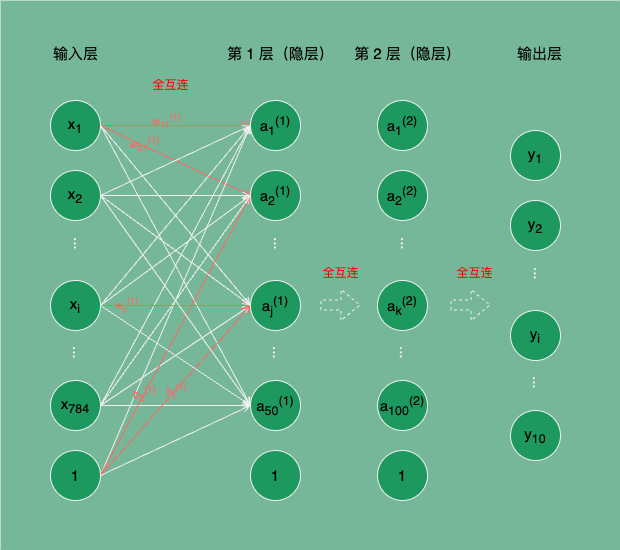

The diagram above was exported from draw.io. Its source (the exported page's mxGraphModel, read from the mxfile embedded in the PNG):
<mxGraphModel dx="1026" dy="744" grid="1" gridSize="10" guides="1" tooltips="1" connect="1" arrows="1" fold="1" page="1" pageScale="1" pageWidth="850" pageHeight="1100" math="0" shadow="0">
  <root>
    <mxCell id="0" />
    <mxCell id="1" parent="0" />
    <mxCell id="2" value="" style="rounded=0;whiteSpace=wrap;html=1;fillColor=#75b798;strokeColor=none;glass=0;shadow=0;gradientColor=none;" parent="1" vertex="1">
      <mxGeometry x="110" y="80" width="620" height="550" as="geometry" />
    </mxCell>
    <mxCell id="8tjXwpucQZC3lZozqzPv-33" style="edgeStyle=orthogonalEdgeStyle;rounded=0;orthogonalLoop=1;jettySize=auto;html=1;entryX=0;entryY=0.5;entryDx=0;entryDy=0;endArrow=open;endFill=0;strokeColor=#FF6666;" parent="1" source="8tjXwpucQZC3lZozqzPv-1" target="8tjXwpucQZC3lZozqzPv-9" edge="1">
      <mxGeometry relative="1" as="geometry" />
    </mxCell>
    <mxCell id="8tjXwpucQZC3lZozqzPv-60" value="&lt;font color=&quot;#ff6666&quot;&gt;w&lt;sub&gt;11&lt;/sub&gt;&lt;sup&gt;(1)&lt;/sup&gt;&lt;/font&gt;" style="edgeLabel;html=1;align=center;verticalAlign=middle;resizable=0;points=[];labelBackgroundColor=none;" parent="8tjXwpucQZC3lZozqzPv-33" vertex="1" connectable="0">
      <mxGeometry x="-0.1333" relative="1" as="geometry">
        <mxPoint y="-5" as="offset" />
      </mxGeometry>
    </mxCell>
    <mxCell id="8tjXwpucQZC3lZozqzPv-34" style="edgeStyle=none;rounded=0;orthogonalLoop=1;jettySize=auto;html=1;entryX=0;entryY=0.5;entryDx=0;entryDy=0;exitX=1;exitY=0.5;exitDx=0;exitDy=0;endArrow=open;endFill=0;strokeColor=#FF6666;" parent="1" source="8tjXwpucQZC3lZozqzPv-1" target="8tjXwpucQZC3lZozqzPv-13" edge="1">
      <mxGeometry relative="1" as="geometry" />
    </mxCell>
    <mxCell id="8tjXwpucQZC3lZozqzPv-61" value="&lt;font color=&quot;#ff6666&quot;&gt;w&lt;sub&gt;21&lt;/sub&gt;&lt;sup&gt;(1)&lt;/sup&gt;&lt;/font&gt;" style="edgeLabel;html=1;align=center;verticalAlign=middle;resizable=0;points=[];labelBackgroundColor=none;" parent="8tjXwpucQZC3lZozqzPv-34" vertex="1" connectable="0">
      <mxGeometry x="-0.4372" y="2" relative="1" as="geometry">
        <mxPoint as="offset" />
      </mxGeometry>
    </mxCell>
    <mxCell id="8tjXwpucQZC3lZozqzPv-35" style="edgeStyle=none;rounded=0;orthogonalLoop=1;jettySize=auto;html=1;exitX=1;exitY=0.5;exitDx=0;exitDy=0;endArrow=open;endFill=0;entryX=0;entryY=0.5;entryDx=0;entryDy=0;" parent="1" source="8tjXwpucQZC3lZozqzPv-1" target="8tjXwpucQZC3lZozqzPv-12" edge="1">
      <mxGeometry relative="1" as="geometry" />
    </mxCell>
    <mxCell id="8tjXwpucQZC3lZozqzPv-36" style="edgeStyle=none;rounded=0;orthogonalLoop=1;jettySize=auto;html=1;entryX=0;entryY=0.5;entryDx=0;entryDy=0;exitX=1;exitY=0.5;exitDx=0;exitDy=0;endArrow=open;endFill=0;" parent="1" source="8tjXwpucQZC3lZozqzPv-1" target="8tjXwpucQZC3lZozqzPv-10" edge="1">
      <mxGeometry relative="1" as="geometry" />
    </mxCell>
    <mxCell id="8tjXwpucQZC3lZozqzPv-1" value="x&lt;sub&gt;1&lt;/sub&gt;" style="ellipse;whiteSpace=wrap;html=1;aspect=fixed;fontSize=15;fontColor=#000000;fillColor=#1D995F;" parent="1" vertex="1">
      <mxGeometry x="160" y="180" width="50" height="50" as="geometry" />
    </mxCell>
    <mxCell id="8tjXwpucQZC3lZozqzPv-47" style="edgeStyle=none;rounded=0;orthogonalLoop=1;jettySize=auto;html=1;entryX=0;entryY=0.5;entryDx=0;entryDy=0;exitX=1;exitY=0.5;exitDx=0;exitDy=0;endArrow=open;endFill=0;strokeColor=default;" parent="1" source="8tjXwpucQZC3lZozqzPv-2" target="8tjXwpucQZC3lZozqzPv-9" edge="1">
      <mxGeometry relative="1" as="geometry" />
    </mxCell>
    <mxCell id="8tjXwpucQZC3lZozqzPv-48" style="edgeStyle=none;rounded=0;orthogonalLoop=1;jettySize=auto;html=1;entryX=0;entryY=0.5;entryDx=0;entryDy=0;exitX=1;exitY=0.5;exitDx=0;exitDy=0;endArrow=open;endFill=0;" parent="1" source="8tjXwpucQZC3lZozqzPv-2" target="8tjXwpucQZC3lZozqzPv-13" edge="1">
      <mxGeometry relative="1" as="geometry" />
    </mxCell>
    <mxCell id="8tjXwpucQZC3lZozqzPv-49" style="edgeStyle=none;rounded=0;orthogonalLoop=1;jettySize=auto;html=1;entryX=0;entryY=0.5;entryDx=0;entryDy=0;exitX=1;exitY=0.5;exitDx=0;exitDy=0;endArrow=open;endFill=0;" parent="1" source="8tjXwpucQZC3lZozqzPv-2" target="8tjXwpucQZC3lZozqzPv-12" edge="1">
      <mxGeometry relative="1" as="geometry" />
    </mxCell>
    <mxCell id="8tjXwpucQZC3lZozqzPv-50" style="edgeStyle=none;rounded=0;orthogonalLoop=1;jettySize=auto;html=1;entryX=0;entryY=0.5;entryDx=0;entryDy=0;endArrow=open;endFill=0;" parent="1" source="8tjXwpucQZC3lZozqzPv-2" target="8tjXwpucQZC3lZozqzPv-10" edge="1">
      <mxGeometry relative="1" as="geometry" />
    </mxCell>
    <mxCell id="8tjXwpucQZC3lZozqzPv-2" value="x&lt;sub&gt;784&lt;/sub&gt;" style="ellipse;whiteSpace=wrap;html=1;aspect=fixed;fontSize=15;fontColor=#000000;fillColor=#1D995F;" parent="1" vertex="1">
      <mxGeometry x="160" y="460" width="50" height="50" as="geometry" />
    </mxCell>
    <mxCell id="8tjXwpucQZC3lZozqzPv-51" style="edgeStyle=none;rounded=0;orthogonalLoop=1;jettySize=auto;html=1;entryX=0;entryY=0.5;entryDx=0;entryDy=0;exitX=1;exitY=0.5;exitDx=0;exitDy=0;endArrow=open;endFill=0;strokeColor=default;" parent="1" source="8tjXwpucQZC3lZozqzPv-3" target="8tjXwpucQZC3lZozqzPv-9" edge="1">
      <mxGeometry relative="1" as="geometry" />
    </mxCell>
    <mxCell id="8tjXwpucQZC3lZozqzPv-52" style="edgeStyle=none;rounded=0;orthogonalLoop=1;jettySize=auto;html=1;entryX=0;entryY=0.5;entryDx=0;entryDy=0;exitX=1;exitY=0.5;exitDx=0;exitDy=0;endArrow=open;endFill=0;strokeColor=#FF6666;" parent="1" source="8tjXwpucQZC3lZozqzPv-3" target="8tjXwpucQZC3lZozqzPv-13" edge="1">
      <mxGeometry relative="1" as="geometry" />
    </mxCell>
    <mxCell id="8tjXwpucQZC3lZozqzPv-65" value="&lt;font color=&quot;#ff6666&quot;&gt;b&lt;sub&gt;2&lt;/sub&gt;&lt;sup&gt;(1)&lt;/sup&gt;&lt;/font&gt;" style="edgeLabel;html=1;align=center;verticalAlign=middle;resizable=0;points=[];labelBackgroundColor=none;" parent="8tjXwpucQZC3lZozqzPv-52" vertex="1" connectable="0">
      <mxGeometry x="-0.4226" relative="1" as="geometry">
        <mxPoint as="offset" />
      </mxGeometry>
    </mxCell>
    <mxCell id="8tjXwpucQZC3lZozqzPv-53" style="edgeStyle=none;rounded=0;orthogonalLoop=1;jettySize=auto;html=1;entryX=0;entryY=0.5;entryDx=0;entryDy=0;exitX=1;exitY=0.5;exitDx=0;exitDy=0;endArrow=open;endFill=0;strokeColor=#FF6666;" parent="1" source="8tjXwpucQZC3lZozqzPv-3" target="8tjXwpucQZC3lZozqzPv-12" edge="1">
      <mxGeometry relative="1" as="geometry" />
    </mxCell>
    <mxCell id="8tjXwpucQZC3lZozqzPv-64" value="&lt;font color=&quot;#ff6666&quot;&gt;b&lt;sub&gt;j&lt;/sub&gt;&lt;sup&gt;(1)&lt;/sup&gt;&lt;/font&gt;" style="edgeLabel;html=1;align=center;verticalAlign=middle;resizable=0;points=[];labelBackgroundColor=none;" parent="8tjXwpucQZC3lZozqzPv-53" vertex="1" connectable="0">
      <mxGeometry x="-0.0008" y="-1" relative="1" as="geometry">
        <mxPoint as="offset" />
      </mxGeometry>
    </mxCell>
    <mxCell id="8tjXwpucQZC3lZozqzPv-54" style="edgeStyle=none;rounded=0;orthogonalLoop=1;jettySize=auto;html=1;entryX=0;entryY=0.5;entryDx=0;entryDy=0;exitX=1;exitY=0.5;exitDx=0;exitDy=0;endArrow=open;endFill=0;" parent="1" source="8tjXwpucQZC3lZozqzPv-3" target="8tjXwpucQZC3lZozqzPv-10" edge="1">
      <mxGeometry relative="1" as="geometry" />
    </mxCell>
    <mxCell id="8tjXwpucQZC3lZozqzPv-3" value="1" style="ellipse;whiteSpace=wrap;html=1;aspect=fixed;fontSize=15;fontColor=#000000;fillColor=#1D995F;" parent="1" vertex="1">
      <mxGeometry x="160" y="530" width="50" height="50" as="geometry" />
    </mxCell>
    <mxCell id="8tjXwpucQZC3lZozqzPv-43" style="edgeStyle=none;rounded=0;orthogonalLoop=1;jettySize=auto;html=1;entryX=0;entryY=0.5;entryDx=0;entryDy=0;exitX=1;exitY=0.5;exitDx=0;exitDy=0;endArrow=open;endFill=0;" parent="1" source="8tjXwpucQZC3lZozqzPv-4" target="8tjXwpucQZC3lZozqzPv-9" edge="1">
      <mxGeometry relative="1" as="geometry">
        <mxPoint x="268" y="364" as="sourcePoint" />
      </mxGeometry>
    </mxCell>
    <mxCell id="8tjXwpucQZC3lZozqzPv-44" style="edgeStyle=none;rounded=0;orthogonalLoop=1;jettySize=auto;html=1;entryX=0;entryY=0.5;entryDx=0;entryDy=0;exitX=1;exitY=0.5;exitDx=0;exitDy=0;endArrow=open;endFill=0;strokeColor=default;" parent="1" source="8tjXwpucQZC3lZozqzPv-4" target="8tjXwpucQZC3lZozqzPv-13" edge="1">
      <mxGeometry relative="1" as="geometry" />
    </mxCell>
    <mxCell id="8tjXwpucQZC3lZozqzPv-45" style="edgeStyle=none;rounded=0;orthogonalLoop=1;jettySize=auto;html=1;entryX=0;entryY=0.5;entryDx=0;entryDy=0;endArrow=open;endFill=0;strokeColor=#FF6666;" parent="1" source="8tjXwpucQZC3lZozqzPv-4" target="8tjXwpucQZC3lZozqzPv-12" edge="1">
      <mxGeometry relative="1" as="geometry" />
    </mxCell>
    <mxCell id="8tjXwpucQZC3lZozqzPv-62" value="&lt;font color=&quot;#ff6666&quot;&gt;w&lt;sub&gt;ji&lt;/sub&gt;&lt;sup&gt;(1)&lt;/sup&gt;&lt;/font&gt;" style="edgeLabel;html=1;align=center;verticalAlign=middle;resizable=0;points=[];labelBackgroundColor=none;" parent="8tjXwpucQZC3lZozqzPv-45" vertex="1" connectable="0">
      <mxGeometry x="-0.6667" y="1" relative="1" as="geometry">
        <mxPoint as="offset" />
      </mxGeometry>
    </mxCell>
    <mxCell id="8tjXwpucQZC3lZozqzPv-46" style="edgeStyle=none;rounded=0;orthogonalLoop=1;jettySize=auto;html=1;entryX=0;entryY=0.5;entryDx=0;entryDy=0;exitX=1;exitY=0.5;exitDx=0;exitDy=0;endArrow=open;endFill=0;" parent="1" source="8tjXwpucQZC3lZozqzPv-4" target="8tjXwpucQZC3lZozqzPv-10" edge="1">
      <mxGeometry relative="1" as="geometry" />
    </mxCell>
    <mxCell id="8tjXwpucQZC3lZozqzPv-4" value="x&lt;sub&gt;i&lt;/sub&gt;" style="ellipse;whiteSpace=wrap;html=1;aspect=fixed;fontSize=15;fontColor=#000000;fillColor=#1D995F;" parent="1" vertex="1">
      <mxGeometry x="160" y="360" width="50" height="50" as="geometry" />
    </mxCell>
    <mxCell id="8tjXwpucQZC3lZozqzPv-38" style="edgeStyle=none;rounded=0;orthogonalLoop=1;jettySize=auto;html=1;entryX=0;entryY=0.5;entryDx=0;entryDy=0;exitX=1;exitY=0.5;exitDx=0;exitDy=0;endArrow=open;endFill=0;" parent="1" source="8tjXwpucQZC3lZozqzPv-5" target="8tjXwpucQZC3lZozqzPv-9" edge="1">
      <mxGeometry relative="1" as="geometry" />
    </mxCell>
    <mxCell id="8tjXwpucQZC3lZozqzPv-39" style="edgeStyle=none;rounded=0;orthogonalLoop=1;jettySize=auto;html=1;entryX=0;entryY=0.5;entryDx=0;entryDy=0;endArrow=open;endFill=0;" parent="1" source="8tjXwpucQZC3lZozqzPv-5" target="8tjXwpucQZC3lZozqzPv-13" edge="1">
      <mxGeometry relative="1" as="geometry" />
    </mxCell>
    <mxCell id="8tjXwpucQZC3lZozqzPv-40" style="edgeStyle=none;rounded=0;orthogonalLoop=1;jettySize=auto;html=1;entryX=0;entryY=0.5;entryDx=0;entryDy=0;exitX=1;exitY=0.5;exitDx=0;exitDy=0;endArrow=open;endFill=0;" parent="1" source="8tjXwpucQZC3lZozqzPv-5" target="8tjXwpucQZC3lZozqzPv-12" edge="1">
      <mxGeometry relative="1" as="geometry" />
    </mxCell>
    <mxCell id="8tjXwpucQZC3lZozqzPv-41" style="edgeStyle=none;rounded=0;orthogonalLoop=1;jettySize=auto;html=1;entryX=0;entryY=0.5;entryDx=0;entryDy=0;exitX=1;exitY=0.5;exitDx=0;exitDy=0;endArrow=open;endFill=0;" parent="1" source="8tjXwpucQZC3lZozqzPv-5" target="8tjXwpucQZC3lZozqzPv-10" edge="1">
      <mxGeometry relative="1" as="geometry" />
    </mxCell>
    <mxCell id="8tjXwpucQZC3lZozqzPv-5" value="x&lt;sub&gt;2&lt;/sub&gt;" style="ellipse;whiteSpace=wrap;html=1;aspect=fixed;fontSize=15;fontColor=#000000;fillColor=#1D995F;" parent="1" vertex="1">
      <mxGeometry x="160" y="250" width="50" height="50" as="geometry" />
    </mxCell>
    <mxCell id="8tjXwpucQZC3lZozqzPv-7" value="&lt;font style=&quot;font-size: 15px;&quot;&gt;...&lt;/font&gt;" style="text;html=1;align=center;verticalAlign=middle;resizable=0;points=[];autosize=1;strokeColor=none;fillColor=none;rotation=90;" parent="1" vertex="1">
      <mxGeometry x="170" y="308" width="40" height="30" as="geometry" />
    </mxCell>
    <mxCell id="8tjXwpucQZC3lZozqzPv-8" value="&lt;font style=&quot;font-size: 15px;&quot;&gt;...&lt;/font&gt;" style="text;html=1;align=center;verticalAlign=middle;resizable=0;points=[];autosize=1;strokeColor=none;fillColor=none;rotation=90;" parent="1" vertex="1">
      <mxGeometry x="169" y="417" width="40" height="30" as="geometry" />
    </mxCell>
    <mxCell id="8tjXwpucQZC3lZozqzPv-9" value="a&lt;sub&gt;1&lt;/sub&gt;&lt;sup&gt;(1)&lt;/sup&gt;" style="ellipse;whiteSpace=wrap;html=1;aspect=fixed;fontSize=15;fontColor=#000000;fillColor=#1D995F;" parent="1" vertex="1">
      <mxGeometry x="360" y="180" width="50" height="50" as="geometry" />
    </mxCell>
    <mxCell id="8tjXwpucQZC3lZozqzPv-10" value="a&lt;sub&gt;50&lt;/sub&gt;&lt;sup&gt;(1)&lt;/sup&gt;" style="ellipse;whiteSpace=wrap;html=1;aspect=fixed;fontSize=15;fontColor=#000000;fillColor=#1D995F;" parent="1" vertex="1">
      <mxGeometry x="360" y="460" width="50" height="50" as="geometry" />
    </mxCell>
    <mxCell id="8tjXwpucQZC3lZozqzPv-11" value="1" style="ellipse;whiteSpace=wrap;html=1;aspect=fixed;fontSize=15;fontColor=#000000;fillColor=#1D995F;" parent="1" vertex="1">
      <mxGeometry x="360" y="530" width="50" height="50" as="geometry" />
    </mxCell>
    <mxCell id="8tjXwpucQZC3lZozqzPv-12" value="a&lt;sub&gt;j&lt;/sub&gt;&lt;sup&gt;(1)&lt;/sup&gt;" style="ellipse;whiteSpace=wrap;html=1;aspect=fixed;fontSize=15;fontColor=#000000;fillColor=#1D995F;" parent="1" vertex="1">
      <mxGeometry x="360" y="360" width="50" height="50" as="geometry" />
    </mxCell>
    <mxCell id="8tjXwpucQZC3lZozqzPv-13" value="a&lt;sub&gt;2&lt;/sub&gt;&lt;sup&gt;(1)&lt;/sup&gt;" style="ellipse;whiteSpace=wrap;html=1;aspect=fixed;fontSize=15;fontColor=#000000;fillColor=#1D995F;" parent="1" vertex="1">
      <mxGeometry x="360" y="250" width="50" height="50" as="geometry" />
    </mxCell>
    <mxCell id="8tjXwpucQZC3lZozqzPv-14" value="&lt;font style=&quot;font-size: 15px;&quot;&gt;...&lt;/font&gt;" style="text;html=1;align=center;verticalAlign=middle;resizable=0;points=[];autosize=1;strokeColor=none;fillColor=none;rotation=90;" parent="1" vertex="1">
      <mxGeometry x="370" y="308" width="40" height="30" as="geometry" />
    </mxCell>
    <mxCell id="8tjXwpucQZC3lZozqzPv-15" value="&lt;font style=&quot;font-size: 15px;&quot;&gt;...&lt;/font&gt;" style="text;html=1;align=center;verticalAlign=middle;resizable=0;points=[];autosize=1;strokeColor=none;fillColor=none;rotation=90;" parent="1" vertex="1">
      <mxGeometry x="369" y="417" width="40" height="30" as="geometry" />
    </mxCell>
    <mxCell id="8tjXwpucQZC3lZozqzPv-16" value="a&lt;sub&gt;1&lt;/sub&gt;&lt;sup&gt;(2)&lt;/sup&gt;" style="ellipse;whiteSpace=wrap;html=1;aspect=fixed;fontSize=15;fontColor=#000000;fillColor=#1D995F;" parent="1" vertex="1">
      <mxGeometry x="487" y="180" width="50" height="50" as="geometry" />
    </mxCell>
    <mxCell id="8tjXwpucQZC3lZozqzPv-17" value="a&lt;sub&gt;100&lt;/sub&gt;&lt;sup&gt;(2)&lt;/sup&gt;" style="ellipse;whiteSpace=wrap;html=1;aspect=fixed;fontSize=15;fontColor=#000000;fillColor=#1D995F;" parent="1" vertex="1">
      <mxGeometry x="487" y="460" width="50" height="50" as="geometry" />
    </mxCell>
    <mxCell id="8tjXwpucQZC3lZozqzPv-18" value="1" style="ellipse;whiteSpace=wrap;html=1;aspect=fixed;fontSize=15;fontColor=#000000;fillColor=#1D995F;" parent="1" vertex="1">
      <mxGeometry x="487" y="530" width="50" height="50" as="geometry" />
    </mxCell>
    <mxCell id="8tjXwpucQZC3lZozqzPv-19" value="a&lt;sub&gt;k&lt;/sub&gt;&lt;sup&gt;(2)&lt;/sup&gt;" style="ellipse;whiteSpace=wrap;html=1;aspect=fixed;fontSize=15;fontColor=#000000;fillColor=#1D995F;" parent="1" vertex="1">
      <mxGeometry x="487" y="360" width="50" height="50" as="geometry" />
    </mxCell>
    <mxCell id="8tjXwpucQZC3lZozqzPv-20" value="a&lt;sub&gt;2&lt;/sub&gt;&lt;sup&gt;(2)&lt;/sup&gt;" style="ellipse;whiteSpace=wrap;html=1;aspect=fixed;fontSize=15;fontColor=#000000;fillColor=#1D995F;" parent="1" vertex="1">
      <mxGeometry x="487" y="250" width="50" height="50" as="geometry" />
    </mxCell>
    <mxCell id="8tjXwpucQZC3lZozqzPv-21" value="&lt;font style=&quot;font-size: 15px;&quot;&gt;...&lt;/font&gt;" style="text;html=1;align=center;verticalAlign=middle;resizable=0;points=[];autosize=1;strokeColor=none;fillColor=none;rotation=90;" parent="1" vertex="1">
      <mxGeometry x="497" y="308" width="40" height="30" as="geometry" />
    </mxCell>
    <mxCell id="8tjXwpucQZC3lZozqzPv-22" value="&lt;font style=&quot;font-size: 15px;&quot;&gt;...&lt;/font&gt;" style="text;html=1;align=center;verticalAlign=middle;resizable=0;points=[];autosize=1;strokeColor=none;fillColor=none;rotation=90;" parent="1" vertex="1">
      <mxGeometry x="496" y="417" width="40" height="30" as="geometry" />
    </mxCell>
    <mxCell id="8tjXwpucQZC3lZozqzPv-23" value="y&lt;sub&gt;1&lt;/sub&gt;" style="ellipse;whiteSpace=wrap;html=1;aspect=fixed;fontSize=15;fontColor=#000000;fillColor=#1D995F;" parent="1" vertex="1">
      <mxGeometry x="620" y="210" width="50" height="50" as="geometry" />
    </mxCell>
    <mxCell id="8tjXwpucQZC3lZozqzPv-24" value="y&lt;sub&gt;10&lt;/sub&gt;" style="ellipse;whiteSpace=wrap;html=1;aspect=fixed;fontSize=15;fontColor=#000000;fillColor=#1D995F;" parent="1" vertex="1">
      <mxGeometry x="620" y="490" width="50" height="50" as="geometry" />
    </mxCell>
    <mxCell id="8tjXwpucQZC3lZozqzPv-25" value="y&lt;sub&gt;i&lt;/sub&gt;" style="ellipse;whiteSpace=wrap;html=1;aspect=fixed;fontSize=15;fontColor=#000000;fillColor=#1D995F;" parent="1" vertex="1">
      <mxGeometry x="620" y="390" width="50" height="50" as="geometry" />
    </mxCell>
    <mxCell id="8tjXwpucQZC3lZozqzPv-26" value="y&lt;sub&gt;2&lt;/sub&gt;" style="ellipse;whiteSpace=wrap;html=1;aspect=fixed;fontSize=15;fontColor=#000000;fillColor=#1D995F;" parent="1" vertex="1">
      <mxGeometry x="620" y="280" width="50" height="50" as="geometry" />
    </mxCell>
    <mxCell id="8tjXwpucQZC3lZozqzPv-27" value="&lt;font style=&quot;font-size: 15px;&quot;&gt;...&lt;/font&gt;" style="text;html=1;align=center;verticalAlign=middle;resizable=0;points=[];autosize=1;strokeColor=none;fillColor=none;rotation=90;" parent="1" vertex="1">
      <mxGeometry x="630" y="338" width="40" height="30" as="geometry" />
    </mxCell>
    <mxCell id="8tjXwpucQZC3lZozqzPv-28" value="&lt;font style=&quot;font-size: 15px;&quot;&gt;...&lt;/font&gt;" style="text;html=1;align=center;verticalAlign=middle;resizable=0;points=[];autosize=1;strokeColor=none;fillColor=none;rotation=90;" parent="1" vertex="1">
      <mxGeometry x="629" y="447" width="40" height="30" as="geometry" />
    </mxCell>
    <mxCell id="8tjXwpucQZC3lZozqzPv-29" value="&lt;font style=&quot;font-size: 15px;&quot;&gt;输入层&lt;/font&gt;" style="text;html=1;align=center;verticalAlign=middle;resizable=0;points=[];autosize=1;strokeColor=none;fillColor=none;fontColor=#000000;" parent="1" vertex="1">
      <mxGeometry x="150" y="118" width="70" height="30" as="geometry" />
    </mxCell>
    <mxCell id="8tjXwpucQZC3lZozqzPv-30" value="&lt;font style=&quot;font-size: 15px;&quot;&gt;第 1 层（隐层）&lt;/font&gt;" style="text;html=1;align=center;verticalAlign=middle;resizable=0;points=[];autosize=1;strokeColor=none;fillColor=none;fontColor=#000000;" parent="1" vertex="1">
      <mxGeometry x="325" y="118" width="130" height="30" as="geometry" />
    </mxCell>
    <mxCell id="8tjXwpucQZC3lZozqzPv-31" value="&lt;font style=&quot;font-size: 15px;&quot;&gt;第 2 层（隐层）&lt;/font&gt;" style="text;html=1;align=center;verticalAlign=middle;resizable=0;points=[];autosize=1;strokeColor=none;fillColor=none;fontColor=#000000;" parent="1" vertex="1">
      <mxGeometry x="452" y="118" width="130" height="30" as="geometry" />
    </mxCell>
    <mxCell id="8tjXwpucQZC3lZozqzPv-32" value="&lt;span style=&quot;font-size: 15px;&quot;&gt;输出层&lt;/span&gt;" style="text;html=1;align=center;verticalAlign=middle;resizable=0;points=[];autosize=1;strokeColor=none;fillColor=none;fontColor=#000000;" parent="1" vertex="1">
      <mxGeometry x="614" y="118" width="70" height="30" as="geometry" />
    </mxCell>
    <mxCell id="8tjXwpucQZC3lZozqzPv-55" value="全互连" style="text;html=1;align=center;verticalAlign=middle;resizable=0;points=[];autosize=1;strokeColor=none;fillColor=none;fontColor=#FF0000;" parent="1" vertex="1">
      <mxGeometry x="250" y="150" width="60" height="30" as="geometry" />
    </mxCell>
    <mxCell id="8tjXwpucQZC3lZozqzPv-56" value="全互连" style="text;html=1;align=center;verticalAlign=middle;resizable=0;points=[];autosize=1;strokeColor=none;fillColor=none;rotation=0;fontColor=#FF0000;" parent="1" vertex="1">
      <mxGeometry x="420" y="338" width="60" height="30" as="geometry" />
    </mxCell>
    <mxCell id="8tjXwpucQZC3lZozqzPv-57" value="全互连" style="text;html=1;align=center;verticalAlign=middle;resizable=0;points=[];autosize=1;strokeColor=none;fillColor=none;rotation=0;fontColor=#FF0000;" parent="1" vertex="1">
      <mxGeometry x="554" y="338" width="60" height="30" as="geometry" />
    </mxCell>
    <mxCell id="8tjXwpucQZC3lZozqzPv-58" value="" style="shape=flexArrow;endArrow=classic;html=1;rounded=0;dashed=1;" parent="1" edge="1">
      <mxGeometry width="50" height="50" relative="1" as="geometry">
        <mxPoint x="430" y="384.5" as="sourcePoint" />
        <mxPoint x="470" y="384.5" as="targetPoint" />
      </mxGeometry>
    </mxCell>
    <mxCell id="8tjXwpucQZC3lZozqzPv-59" value="" style="shape=flexArrow;endArrow=classic;html=1;rounded=0;dashed=1;" parent="1" edge="1">
      <mxGeometry width="50" height="50" relative="1" as="geometry">
        <mxPoint x="560" y="384.5" as="sourcePoint" />
        <mxPoint x="600" y="384.5" as="targetPoint" />
      </mxGeometry>
    </mxCell>
  </root>
</mxGraphModel>